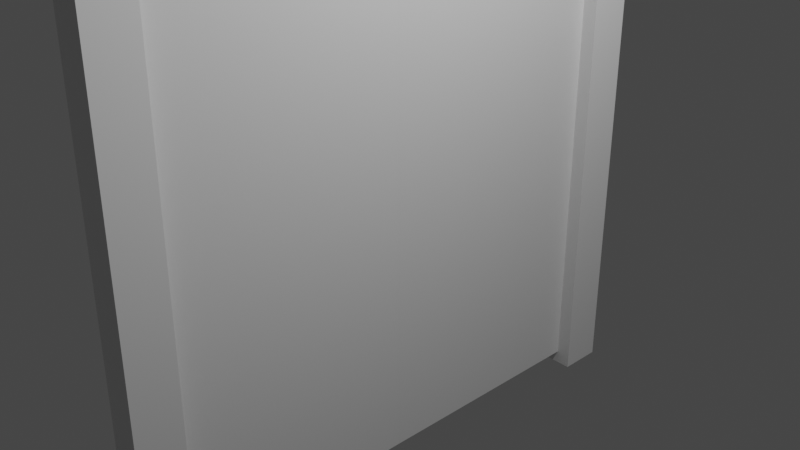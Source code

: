 # Source: Gate.blend  (saved by Blender 3.5.10; exported with 4.5.12 LTS)
import bpy
from mathutils import Matrix  # noqa: F401  (used for matrix-valued properties, if any)

bpy.ops.wm.read_factory_settings(use_empty=True)
scene = bpy.context.scene
scene.name = 'Scene'

# ---- collections
col_collection = bpy.data.collections.new('Collection'); scene.collection.children.link(col_collection)

# ---- materials (node trees are filled in below, after node groups)
mat_material = bpy.data.materials.new('Material')
mat_material.alpha_threshold = 0.0
mat_material.use_transparent_shadow = False
mat_material.roughness = 0.5
mat_material.line_color = (0.0, 0.0, 0.0, 1.0)

# ---- material node trees
mat_material.use_nodes = True; mat_material.node_tree.nodes.clear()
_N = mat_material.node_tree.nodes; _L = mat_material.node_tree.links
n0 = _N.new('ShaderNodeOutputMaterial'); n0.name = 'Material Output'; n0.location = (300, 300)
n1 = _N.new('ShaderNodeBsdfPrincipled'); n1.name = 'Principled BSDF'; n1.location = (10, 300)
n1.distribution = 'GGX'
n1.subsurface_method = 'RANDOM_WALK_SKIN'
n1.inputs[3].default_value = 1.45
n1.inputs[27].default_value = (0.0, 0.0, 0.0, 1.0)
n1.inputs[28].default_value = 1.0
_L.new(n1.outputs[0], n0.inputs[0])
n0.is_active_output = True

# ---- world
world_world = bpy.data.worlds.new('World'); scene.world = world_world
world_world.use_nodes = True; world_world.node_tree.nodes.clear()
_N = world_world.node_tree.nodes; _L = world_world.node_tree.links
n0 = _N.new('ShaderNodeOutputWorld'); n0.name = 'World Output'; n0.location = (300, 300)
n1 = _N.new('ShaderNodeBackground'); n1.name = 'Background'; n1.location = (10, 300)
n1.inputs[0].default_value = (0.05088, 0.05088, 0.05088, 1.0)
_L.new(n1.outputs[0], n0.inputs[0])
n0.is_active_output = True
world_world.color = (0.05088, 0.05088, 0.05088)
world_world.use_sun_shadow = False
world_world.sun_shadow_jitter_overblur = 0.0

# ---- cameras
cam_camera = bpy.data.cameras.new('Camera')
cam_camera.clip_end = 100.0
cam_camera.ortho_scale = 7.314

# ---- lights
light_light = bpy.data.lights.new('Light', 'POINT')
light_light.transmission_factor = 0.0
light_light.energy = 1000.0
light_light.shadow_soft_size = 0.1
light_light.shadow_maximum_resolution = 0.006
light_light.use_absolute_resolution = True

# ---- meshes
me_cube = bpy.data.meshes.new('Cube')
me_cube.from_pydata([(1.0, -12.95, 1.0), (1.0, -12.95, -1.0), (1.0, -10.95, 1.0), (1.0, -10.95, -1.0), (-1.0, -12.95, 1.0), (-1.0, -12.95, -1.0), (-1.0, -10.95, 1.0), (-1.0, -10.95, -1.0), (4.768e-07, 0.001495, -0.935), (-4.768e-07, 0.001495, 0.9442), (4.768e-07, -10.95, -0.9315), (-4.768e-07, -10.95, 0.9477)], [], [(0, 4, 6, 2), (11, 10, 3, 2), (7, 6, 4, 5), (5, 1, 3, 7), (1, 0, 2, 3), (5, 4, 0, 1), (11, 2, 6), (8, 9, 11, 10), (10, 7, 3), (10, 11, 6, 7)])
_uv = me_cube.uv_layers.new(name='UVMap')
_uv.uv.foreach_set('vector', [0.2248, 0.2314, 0.2439, 0.2148, 0.421, 0.4, 0.03564, 0.4229, 0.1827, 0.4277, 0.1827, 0.5993, 0.09133, 0.6056, 0.09133, 0.4229, 0.421, 0.003962, 0.421, 0.4, 0.2439, 0.2148, 0.2281, 0.1927, 0.2281, 0.1927, 0.2077, 0.2171, 0.0, 0.0, 0.421, 0.003962, 0.2077, 0.2171, 0.2248, 0.2314, 0.03564, 0.4229, 0.0, 0.0, 0.2281, 0.1927, 0.2439, 0.2148, 0.2248, 0.2314, 0.2077, 0.2171, 0.5926, 0.274, 0.7602, 0.1842, 0.7602, 0.3669, 0.5926, 1.0, 0.421, 0.9999, 0.421, 0.0, 0.5926, 5.266e-05, 0.5926, 0.09133, 0.7617, 0.00155, 0.7617, 0.1842, 0.0, 0.5993, 2.057e-07, 0.4277, 0.09133, 0.4229, 0.09133, 0.6056])
me_cube.materials.append(mat_material)
me_cube.use_mirror_vertex_groups = False
me_cube.update()

# ---- objects
ob_cube = bpy.data.objects.new('Cube', me_cube)
ob_light = bpy.data.objects.new('Light', light_light)
ob_camera = bpy.data.objects.new('Camera', cam_camera)

# ---- transforms, parenting, visibility, modifiers, constraints
ob_cube.location = (0.0, 0.0, 0.0)
ob_cube.scale = (0.1706, 0.2548, -2.987)
ob_cube.lock_rotations_4d = False
ob_cube.empty_display_type = 'ARROWS'
ob_cube.lineart.crease_threshold = 0.0
_m = ob_cube.modifiers.new('Mirror', 'MIRROR')
_m.use_axis = (False, True, False)
ob_light.location = (4.076, 1.005, 5.904)
ob_light.rotation_euler = (0.6503, 0.05522, 1.866)
ob_light.lock_rotations_4d = False
ob_light.empty_display_type = 'ARROWS'
ob_light.color = (0.0, 0.0, 0.0, 0.0)
ob_light.lineart.crease_threshold = 0.0
ob_camera.location = (7.359, -6.926, 4.958)
ob_camera.rotation_euler = (1.109, 0.0, 0.8149)
ob_camera.lock_rotations_4d = False
ob_camera.empty_display_type = 'ARROWS'
ob_camera.color = (0.0, 0.0, 0.0, 0.0)
ob_camera.display_type = 'WIRE'
ob_camera.lineart.crease_threshold = 0.0

# ---- collection membership
col_collection.objects.link(ob_cube)
col_collection.objects.link(ob_light)
col_collection.objects.link(ob_camera)

# ---- scene / render settings (as saved in the file)
scene.camera = ob_camera
scene.frame_start = 1; scene.frame_end = 250; scene.frame_set(47)
scene.render.engine = 'BLENDER_EEVEE_NEXT'
scene.cycles.sampling_pattern = 'TABULATED_SOBOL'
scene.view_settings.view_transform = 'Filmic'
bpy.context.view_layer.update()
